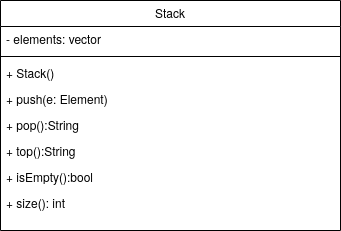

The diagram above was exported from draw.io. Its source (the exported page's mxGraphModel, read from the mxfile embedded in the PNG):
<mxGraphModel dx="883" dy="550" grid="1" gridSize="10" guides="1" tooltips="1" connect="1" arrows="1" fold="1" page="1" pageScale="1" pageWidth="827" pageHeight="1169" math="0" shadow="0">
  <root>
    <mxCell id="WIyWlLk6GJQsqaUBKTNV-0" />
    <mxCell id="WIyWlLk6GJQsqaUBKTNV-1" parent="WIyWlLk6GJQsqaUBKTNV-0" />
    <mxCell id="zkfFHV4jXpPFQw0GAbJ--6" value="Stack" style="swimlane;fontStyle=0;align=center;verticalAlign=top;childLayout=stackLayout;horizontal=1;startSize=26;horizontalStack=0;resizeParent=1;resizeLast=0;collapsible=1;marginBottom=0;rounded=0;shadow=0;strokeWidth=1;" parent="WIyWlLk6GJQsqaUBKTNV-1" vertex="1">
      <mxGeometry x="170" y="310" width="340" height="230" as="geometry">
        <mxRectangle x="170" y="310" width="160" height="26" as="alternateBounds" />
      </mxGeometry>
    </mxCell>
    <mxCell id="zkfFHV4jXpPFQw0GAbJ--7" value="- elements: vector" style="text;align=left;verticalAlign=top;spacingLeft=4;spacingRight=4;overflow=hidden;rotatable=0;points=[[0,0.5],[1,0.5]];portConstraint=eastwest;" parent="zkfFHV4jXpPFQw0GAbJ--6" vertex="1">
      <mxGeometry y="26" width="340" height="26" as="geometry" />
    </mxCell>
    <mxCell id="zkfFHV4jXpPFQw0GAbJ--9" value="" style="line;html=1;strokeWidth=1;align=left;verticalAlign=middle;spacingTop=-1;spacingLeft=3;spacingRight=3;rotatable=0;labelPosition=right;points=[];portConstraint=eastwest;" parent="zkfFHV4jXpPFQw0GAbJ--6" vertex="1">
      <mxGeometry y="52" width="340" height="8" as="geometry" />
    </mxCell>
    <mxCell id="zkfFHV4jXpPFQw0GAbJ--10" value="+ Stack()" style="text;align=left;verticalAlign=top;spacingLeft=4;spacingRight=4;overflow=hidden;rotatable=0;points=[[0,0.5],[1,0.5]];portConstraint=eastwest;fontStyle=0" parent="zkfFHV4jXpPFQw0GAbJ--6" vertex="1">
      <mxGeometry y="60" width="340" height="26" as="geometry" />
    </mxCell>
    <mxCell id="zkfFHV4jXpPFQw0GAbJ--11" value="+ push(e: Element)" style="text;align=left;verticalAlign=top;spacingLeft=4;spacingRight=4;overflow=hidden;rotatable=0;points=[[0,0.5],[1,0.5]];portConstraint=eastwest;" parent="zkfFHV4jXpPFQw0GAbJ--6" vertex="1">
      <mxGeometry y="86" width="340" height="26" as="geometry" />
    </mxCell>
    <mxCell id="zhKj-9sWQrWqqRDC3MWC-0" value="+ pop():String" style="text;align=left;verticalAlign=top;spacingLeft=4;spacingRight=4;overflow=hidden;rotatable=0;points=[[0,0.5],[1,0.5]];portConstraint=eastwest;" vertex="1" parent="zkfFHV4jXpPFQw0GAbJ--6">
      <mxGeometry y="112" width="340" height="26" as="geometry" />
    </mxCell>
    <mxCell id="zhKj-9sWQrWqqRDC3MWC-1" value="+ top():String" style="text;align=left;verticalAlign=top;spacingLeft=4;spacingRight=4;overflow=hidden;rotatable=0;points=[[0,0.5],[1,0.5]];portConstraint=eastwest;" vertex="1" parent="zkfFHV4jXpPFQw0GAbJ--6">
      <mxGeometry y="138" width="340" height="26" as="geometry" />
    </mxCell>
    <mxCell id="zhKj-9sWQrWqqRDC3MWC-2" value="+ isEmpty():bool" style="text;align=left;verticalAlign=top;spacingLeft=4;spacingRight=4;overflow=hidden;rotatable=0;points=[[0,0.5],[1,0.5]];portConstraint=eastwest;" vertex="1" parent="zkfFHV4jXpPFQw0GAbJ--6">
      <mxGeometry y="164" width="340" height="26" as="geometry" />
    </mxCell>
    <mxCell id="zhKj-9sWQrWqqRDC3MWC-3" value="+ size(): int" style="text;align=left;verticalAlign=top;spacingLeft=4;spacingRight=4;overflow=hidden;rotatable=0;points=[[0,0.5],[1,0.5]];portConstraint=eastwest;" vertex="1" parent="zkfFHV4jXpPFQw0GAbJ--6">
      <mxGeometry y="190" width="340" height="26" as="geometry" />
    </mxCell>
  </root>
</mxGraphModel>